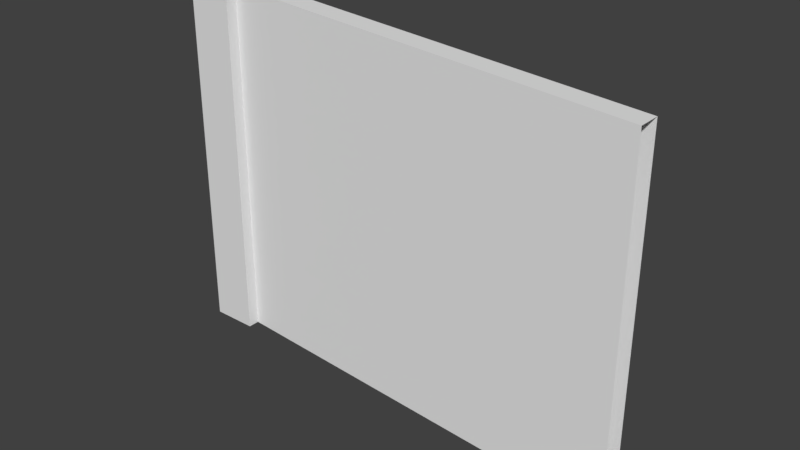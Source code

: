 # Source: wz_prop_compound_wall_4m_a_dwn025.blend  (saved by Blender 2.79.0; exported with 4.5.12 LTS)
import bpy
from mathutils import Matrix  # noqa: F401  (used for matrix-valued properties, if any)

bpy.ops.wm.read_factory_settings(use_empty=True)
scene = bpy.context.scene
scene.name = 'Scene'

# ---- collections
col_collection_1 = bpy.data.collections.new('Collection 1'); scene.collection.children.link(col_collection_1)

# ---- materials (node trees are filled in below, after node groups)
mat_mtl_fence = bpy.data.materials.new('mtl_fence')
mat_mtl_fence.alpha_threshold = 0.0
mat_mtl_fence.use_transparent_shadow = False
mat_mtl_fence.roughness = 0.5

# ---- material node trees

# ---- world
world_world = bpy.data.worlds.new('World'); scene.world = world_world
world_world.color = (0.05088, 0.05088, 0.05088)
world_world.use_sun_shadow = False
world_world.sun_shadow_jitter_overblur = 0.0
world_world.cycles.sampling_method = 'MANUAL'

# ---- meshes
me_co_culling = bpy.data.meshes.new('co_culling')
me_co_culling.from_pydata([(0.0, 0.0, 0.0), (0.0, 0.0, 0.0), (0.0, 0.0, 0.0), (0.0, 0.0, 0.0), (0.0, 0.0, 0.0), (0.0, 0.0, 0.0), (0.0, 0.0, 0.0), (0.0, 0.0, 0.0)], [], [(0, 1, 3, 2), (2, 3, 7, 6), (6, 7, 5, 4), (4, 5, 1, 0), (2, 6, 4, 0), (7, 3, 1, 5)])
me_co_culling.use_remesh_preserve_volume = False
me_co_culling.use_remesh_preserve_attributes = False
me_co_culling.use_mirror_vertex_groups = False
me_co_culling.update()
me_g_wall = bpy.data.meshes.new('g_wall')
me_g_wall.from_pydata([(-0.2, -0.2, -0.2), (-0.2, -0.2, 3.0), (-0.2, 0.2, -0.2), (-0.2, 0.2, 3.0), (0.2, -0.2, -0.2), (0.2, -0.2, 3.0), (0.2, 0.2, -0.2), (0.2, 0.2, 3.0), (0.2, -0.1, -0.2), (0.2, -0.1, 2.9), (0.2, 0.1, -0.2), (0.2, 0.1, 2.9), (3.8, -0.1, -0.45), (3.8, -0.1, 2.65), (3.8, 0.1, -0.45), (3.8, 0.1, 2.65), (0.2, -0.1, 2.9), (0.2, 0.1, 2.9), (3.8, -0.1, 2.65), (3.8, 0.1, 2.65), (-0.2, 0.2, -0.2), (-0.2, -0.2, -0.2), (-0.2, -0.2, 3.0), (-0.2, -0.2, 3.0), (-0.2, 0.2, 3.0), (-0.2, 0.2, 3.0), (0.2, 0.2, -0.2), (0.2, 0.2, 3.0), (0.2, 0.2, 3.0), (0.2, -0.2, -0.2), (0.2, -0.2, 3.0), (0.2, -0.2, 3.0)], [], [(21, 22, 24, 20), (2, 25, 27, 26), (6, 28, 30, 29), (4, 31, 23, 0), (7, 3, 1, 5), (10, 11, 15, 14), (12, 13, 9, 8), (19, 17, 16, 18)])
_uv = me_g_wall.uv_layers.new(name='UVMap')
_uv.uv.foreach_set('vector', [1.0, 0.0, 1.0, 1.0, 0.8643, 1.0, 0.8643, 0.0, 1.0, 0.0, 1.0, 1.0, 0.8643, 1.0, 0.8643, 0.0, 1.0, 0.0, 1.0, 1.0, 0.8643, 1.0, 0.8643, 0.0, 1.0, 0.0, 1.0, 1.0, 0.8643, 1.0, 0.8643, 0.0, 1.0, 1.0, 0.8643, 1.0, 0.8643, 0.8643, 1.0, 0.8643, 0.8643, 0.0, 0.8643, 1.0, 0.0, 1.0, 0.0, 0.0, 0.8643, 0.0, 0.8643, 1.0, 0.0, 1.0, 8.516e-05, 8.528e-05, 0.8643, 0.3623, 0.0, 0.3623, 0.0, 0.3125, 0.8643, 0.3125])
me_g_wall.materials.append(mat_mtl_fence)
me_g_wall.use_remesh_preserve_volume = False
me_g_wall.use_remesh_preserve_attributes = False
me_g_wall.use_mirror_vertex_groups = False
me_g_wall.update()

# ---- objects
ob_co_culling = bpy.data.objects.new('co_culling', me_co_culling)
ob_g_wall = bpy.data.objects.new('g_wall', me_g_wall)

# ---- transforms, parenting, visibility, modifiers, constraints
ob_co_culling.location = (0.0, 0.0, 0.0)
ob_co_culling.lineart.crease_threshold = 0.0
ob_g_wall.location = (0.0, 0.0, 0.0)
ob_g_wall.lineart.crease_threshold = 0.0

# ---- collection membership
col_collection_1.objects.link(ob_co_culling)
col_collection_1.objects.link(ob_g_wall)

# ---- scene / render settings (as saved in the file)
scene.frame_start = 1; scene.frame_end = 250; scene.frame_set(1)
scene.render.engine = 'BLENDER_EEVEE_NEXT'
scene.render.resolution_percentage = 50
scene.render.dither_intensity = 0.0
scene.cycles.use_denoising = False
scene.cycles.samples = 128
scene.cycles.sampling_pattern = 'TABULATED_SOBOL'
scene.cycles.use_adaptive_sampling = False
scene.cycles.use_light_tree = False
scene.cycles.blur_glossy = 0.0
scene.cycles.sample_clamp_indirect = 0.0
scene.view_settings.view_transform = 'Standard'
bpy.context.view_layer.update()

# ---- added for rendering (the .blend has no active camera and no usable light): camera, sun
cam_auto = bpy.data.cameras.new('AutoCamera')
cam_auto.lens = 50.0
cam_auto.sensor_width = 36.0
cam_auto.clip_end = 1000.0
ob_auto_camera = bpy.data.objects.new('AutoCamera', cam_auto)
scene.collection.objects.link(ob_auto_camera)
ob_auto_camera.location = (6.70129, -5.88155, 5.19603)
ob_auto_camera.rotation_euler = (1.09748, -7.21219e-08, 0.694738)
scene.camera = ob_auto_camera
light_auto_sun = bpy.data.lights.new('AutoSun', 'SUN')
light_auto_sun.energy = 3.0
light_auto_sun.angle = 0.0523599
ob_auto_sun = bpy.data.objects.new('AutoSun', light_auto_sun)
scene.collection.objects.link(ob_auto_sun)
ob_auto_sun.rotation_euler = (0.872665, 0.174533, 0.523599)
bpy.context.view_layer.update()
